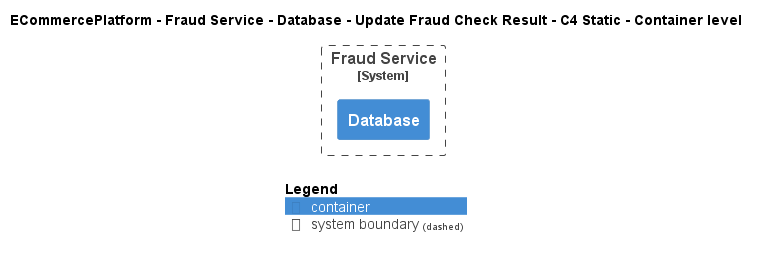

The diagram above was rendered by PlantUML. Its source (embedded in the PNG):
@startuml
!include ..\..\..\..\..\..\..\.c4s\C4_Container.puml

AddElementTag("c4interflow:lifecycle:new", $bgColor=green, $fontColor=#ffffff, $borderColor=green, $shadowing="False")
AddElementTag("c4interflow:lifecycle:changed", $bgColor=orange, $fontColor=#ffffff, $borderColor=orange, $shadowing="False")
AddElementTag("c4interflow:lifecycle:removed", $bgColor=red, $fontColor=#ffffff, $borderColor=red, $shadowing="False")

AddRelTag("c4interflow:lifecycle:new", $textColor=green, $lineColor=green)
AddRelTag("c4interflow:lifecycle:changed", $textColor=orange, $lineColor=orange)
AddRelTag("c4interflow:lifecycle:removed", $textColor=red, $lineColor=red)

SHOW_PERSON_PORTRAIT()
LAYOUT_TOP_DOWN()

skinparam linetype polyline

title ECommercePlatform - Fraud Service - Database - Update Fraud Check Result - C4 Static - Container level


System_Boundary(ECommercePlatform.SoftwareSystems.FraudService, "Fraud Service") {
    Container(ECommercePlatform.SoftwareSystems.FraudService.Containers.Database, "Database", "", "")
}



SHOW_LEGEND()
@enduml